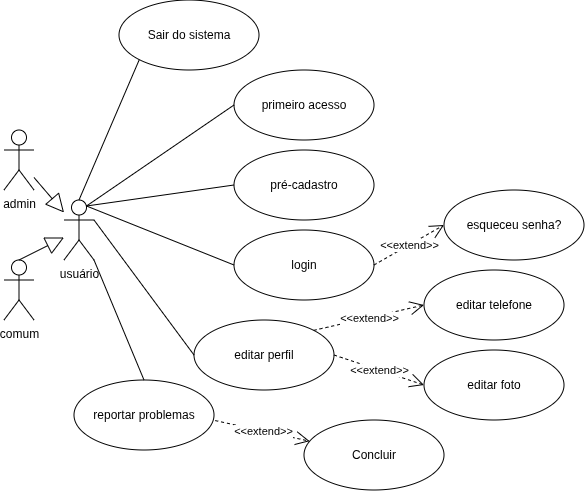

The diagram above was exported from draw.io. Its source (the exported page's mxGraphModel, read from the mxfile embedded in the PNG):
<mxGraphModel dx="864" dy="460" grid="1" gridSize="10" guides="1" tooltips="1" connect="1" arrows="1" fold="1" page="1" pageScale="1" pageWidth="850" pageHeight="1100" math="0" shadow="0">
  <root>
    <mxCell id="0" />
    <mxCell id="1" parent="0" />
    <mxCell id="1gnZOYEhy55gFyqOEi54-1" parent="1" style="shape=umlActor;verticalLabelPosition=bottom;verticalAlign=top;html=1;outlineConnect=0;" value="usuário" vertex="1">
      <mxGeometry height="60" width="30" x="195" y="250" as="geometry" />
    </mxCell>
    <mxCell id="1gnZOYEhy55gFyqOEi54-3" parent="1" style="shape=umlActor;verticalLabelPosition=bottom;verticalAlign=top;html=1;outlineConnect=0;" value="comum" vertex="1">
      <mxGeometry height="60" width="30" x="135" y="310" as="geometry" />
    </mxCell>
    <mxCell id="1gnZOYEhy55gFyqOEi54-4" parent="1" style="shape=umlActor;verticalLabelPosition=bottom;verticalAlign=top;html=1;outlineConnect=0;" value="admin" vertex="1">
      <mxGeometry height="60" width="30" x="135" y="180" as="geometry" />
    </mxCell>
    <mxCell id="1gnZOYEhy55gFyqOEi54-14" edge="1" parent="1" source="1gnZOYEhy55gFyqOEi54-4" style="endArrow=block;endSize=16;endFill=0;html=1;rounded=0;" target="1gnZOYEhy55gFyqOEi54-1" value="">
      <mxGeometry relative="1" width="160" as="geometry">
        <mxPoint x="455" y="320" as="sourcePoint" />
        <mxPoint x="615" y="320" as="targetPoint" />
      </mxGeometry>
    </mxCell>
    <mxCell id="1gnZOYEhy55gFyqOEi54-15" edge="1" parent="1" source="1gnZOYEhy55gFyqOEi54-3" style="endArrow=block;endSize=16;endFill=0;html=1;rounded=0;exitX=0.5;exitY=0;exitDx=0;exitDy=0;exitPerimeter=0;" target="1gnZOYEhy55gFyqOEi54-1" value="">
      <mxGeometry relative="1" width="160" as="geometry">
        <mxPoint x="160" y="380" as="sourcePoint" />
        <mxPoint x="125" y="310" as="targetPoint" />
      </mxGeometry>
    </mxCell>
    <mxCell id="1gnZOYEhy55gFyqOEi54-16" parent="1" style="ellipse;whiteSpace=wrap;html=1;" value="primeiro acesso" vertex="1">
      <mxGeometry height="70" width="140" x="365" y="120" as="geometry" />
    </mxCell>
    <mxCell id="1gnZOYEhy55gFyqOEi54-19" edge="1" parent="1" source="1gnZOYEhy55gFyqOEi54-1" style="endArrow=none;html=1;rounded=0;exitX=0.75;exitY=0.1;exitDx=0;exitDy=0;exitPerimeter=0;entryX=0;entryY=0.5;entryDx=0;entryDy=0;" target="1gnZOYEhy55gFyqOEi54-16" value="">
      <mxGeometry height="50" relative="1" width="50" as="geometry">
        <mxPoint x="505" y="350" as="sourcePoint" />
        <mxPoint x="555" y="300" as="targetPoint" />
      </mxGeometry>
    </mxCell>
    <mxCell id="1gnZOYEhy55gFyqOEi54-20" parent="1" style="ellipse;whiteSpace=wrap;html=1;" value="esqueceu senha?" vertex="1">
      <mxGeometry height="70" width="140" x="575" y="240" as="geometry" />
    </mxCell>
    <mxCell id="1gnZOYEhy55gFyqOEi54-21" parent="1" style="ellipse;whiteSpace=wrap;html=1;" value="login" vertex="1">
      <mxGeometry height="70" width="140" x="365" y="280" as="geometry" />
    </mxCell>
    <mxCell id="1gnZOYEhy55gFyqOEi54-22" parent="1" style="ellipse;whiteSpace=wrap;html=1;" value="pré-cadastro" vertex="1">
      <mxGeometry height="70" width="140" x="365" y="200" as="geometry" />
    </mxCell>
    <mxCell id="1gnZOYEhy55gFyqOEi54-23" edge="1" parent="1" source="1gnZOYEhy55gFyqOEi54-1" style="endArrow=none;html=1;rounded=0;exitX=0.75;exitY=0.1;exitDx=0;exitDy=0;exitPerimeter=0;entryX=0;entryY=0.5;entryDx=0;entryDy=0;" target="1gnZOYEhy55gFyqOEi54-22" value="">
      <mxGeometry height="50" relative="1" width="50" as="geometry">
        <mxPoint x="275" y="351" as="sourcePoint" />
        <mxPoint x="472" y="250" as="targetPoint" />
      </mxGeometry>
    </mxCell>
    <mxCell id="1gnZOYEhy55gFyqOEi54-24" edge="1" parent="1" source="1gnZOYEhy55gFyqOEi54-1" style="endArrow=none;html=1;rounded=0;exitX=0.75;exitY=0.1;exitDx=0;exitDy=0;exitPerimeter=0;entryX=0;entryY=0.5;entryDx=0;entryDy=0;" target="1gnZOYEhy55gFyqOEi54-21" value="">
      <mxGeometry height="50" relative="1" width="50" as="geometry">
        <mxPoint x="415" y="411" as="sourcePoint" />
        <mxPoint x="612" y="310" as="targetPoint" />
      </mxGeometry>
    </mxCell>
    <mxCell id="1gnZOYEhy55gFyqOEi54-25" edge="1" parent="1" source="1gnZOYEhy55gFyqOEi54-21" style="endArrow=open;endSize=12;dashed=1;html=1;rounded=0;entryX=0;entryY=0.5;entryDx=0;entryDy=0;exitX=1;exitY=0.5;exitDx=0;exitDy=0;" target="1gnZOYEhy55gFyqOEi54-20" value="&amp;lt;&amp;lt;extend&amp;gt;&amp;gt;">
      <mxGeometry relative="1" width="160" as="geometry">
        <mxPoint x="455" y="320" as="sourcePoint" />
        <mxPoint x="615" y="320" as="targetPoint" />
      </mxGeometry>
    </mxCell>
    <mxCell id="1gnZOYEhy55gFyqOEi54-26" parent="1" style="ellipse;whiteSpace=wrap;html=1;" value="editar perfil" vertex="1">
      <mxGeometry height="70" width="140" x="325" y="370" as="geometry" />
    </mxCell>
    <mxCell id="1gnZOYEhy55gFyqOEi54-27" edge="1" parent="1" source="1gnZOYEhy55gFyqOEi54-1" style="endArrow=none;html=1;rounded=0;exitX=1;exitY=0.3333333333333333;exitDx=0;exitDy=0;exitPerimeter=0;entryX=0;entryY=0.5;entryDx=0;entryDy=0;" target="1gnZOYEhy55gFyqOEi54-26" value="">
      <mxGeometry height="50" relative="1" width="50" as="geometry">
        <mxPoint x="255" y="350" as="sourcePoint" />
        <mxPoint x="402" y="409" as="targetPoint" />
      </mxGeometry>
    </mxCell>
    <mxCell id="1gnZOYEhy55gFyqOEi54-28" parent="1" style="ellipse;whiteSpace=wrap;html=1;" value="editar telefone" vertex="1">
      <mxGeometry height="70" width="140" x="555" y="320" as="geometry" />
    </mxCell>
    <mxCell id="1gnZOYEhy55gFyqOEi54-30" edge="1" parent="1" source="1gnZOYEhy55gFyqOEi54-26" style="endArrow=open;endSize=12;dashed=1;html=1;rounded=0;entryX=0;entryY=0.5;entryDx=0;entryDy=0;exitX=1;exitY=0;exitDx=0;exitDy=0;" target="1gnZOYEhy55gFyqOEi54-28" value="&amp;lt;&amp;lt;extend&amp;gt;&amp;gt;">
      <mxGeometry relative="1" width="160" as="geometry">
        <mxPoint x="545" y="410" as="sourcePoint" />
        <mxPoint x="635" y="370" as="targetPoint" />
      </mxGeometry>
    </mxCell>
    <mxCell id="1gnZOYEhy55gFyqOEi54-31" parent="1" style="ellipse;whiteSpace=wrap;html=1;" value="editar foto" vertex="1">
      <mxGeometry height="70" width="140" x="555" y="400" as="geometry" />
    </mxCell>
    <mxCell id="1gnZOYEhy55gFyqOEi54-32" edge="1" parent="1" source="1gnZOYEhy55gFyqOEi54-26" style="endArrow=open;endSize=12;dashed=1;html=1;rounded=0;entryX=0;entryY=0.5;entryDx=0;entryDy=0;exitX=1;exitY=0.5;exitDx=0;exitDy=0;" target="1gnZOYEhy55gFyqOEi54-31" value="&amp;lt;&amp;lt;extend&amp;gt;&amp;gt;">
      <mxGeometry relative="1" width="160" x="-0.0021" as="geometry">
        <mxPoint as="offset" />
        <mxPoint x="535" y="445" as="sourcePoint" />
        <mxPoint x="645" y="420" as="targetPoint" />
      </mxGeometry>
    </mxCell>
    <mxCell id="1gnZOYEhy55gFyqOEi54-33" parent="1" style="ellipse;whiteSpace=wrap;html=1;" value="reportar problemas" vertex="1">
      <mxGeometry height="70" width="140" x="205" y="430" as="geometry" />
    </mxCell>
    <mxCell id="1gnZOYEhy55gFyqOEi54-34" edge="1" parent="1" source="1gnZOYEhy55gFyqOEi54-1" style="endArrow=none;html=1;rounded=0;exitX=1;exitY=1;exitDx=0;exitDy=0;exitPerimeter=0;entryX=0.5;entryY=0;entryDx=0;entryDy=0;" target="1gnZOYEhy55gFyqOEi54-33" value="">
      <mxGeometry height="50" relative="1" width="50" as="geometry">
        <mxPoint x="215" y="310" as="sourcePoint" />
        <mxPoint x="355" y="445" as="targetPoint" />
      </mxGeometry>
    </mxCell>
    <mxCell id="jrq3e9SiZpmZTnqgAof0-1" parent="1" style="ellipse;whiteSpace=wrap;html=1;" value="Concluir" vertex="1">
      <mxGeometry height="70" width="140" x="435" y="470" as="geometry" />
    </mxCell>
    <mxCell id="jrq3e9SiZpmZTnqgAof0-3" edge="1" parent="1" source="1gnZOYEhy55gFyqOEi54-33" style="endArrow=open;endSize=12;dashed=1;html=1;rounded=0;exitX=1.009;exitY=0.58;exitDx=0;exitDy=0;exitPerimeter=0;" target="jrq3e9SiZpmZTnqgAof0-1" value="&amp;lt;&amp;lt;extend&amp;gt;&amp;gt;">
      <mxGeometry relative="1" width="160" x="-0.0021" as="geometry">
        <mxPoint as="offset" />
        <mxPoint x="355" y="490" as="sourcePoint" />
        <mxPoint x="445" y="520" as="targetPoint" />
      </mxGeometry>
    </mxCell>
    <mxCell id="Vllon3qQuJrccWMs6_R0-1" parent="1" style="ellipse;whiteSpace=wrap;html=1;" value="Sair do sistema" vertex="1">
      <mxGeometry height="70" width="140" x="250" y="50" as="geometry" />
    </mxCell>
    <mxCell id="Vllon3qQuJrccWMs6_R0-2" edge="1" parent="1" source="1gnZOYEhy55gFyqOEi54-1" style="endArrow=none;html=1;rounded=0;entryX=0;entryY=1;entryDx=0;entryDy=0;exitX=0.5;exitY=0;exitDx=0;exitDy=0;exitPerimeter=0;" target="Vllon3qQuJrccWMs6_R0-1" value="">
      <mxGeometry height="50" relative="1" width="50" as="geometry">
        <mxPoint x="220" y="260" as="sourcePoint" />
        <mxPoint x="365" y="149" as="targetPoint" />
      </mxGeometry>
    </mxCell>
  </root>
</mxGraphModel>